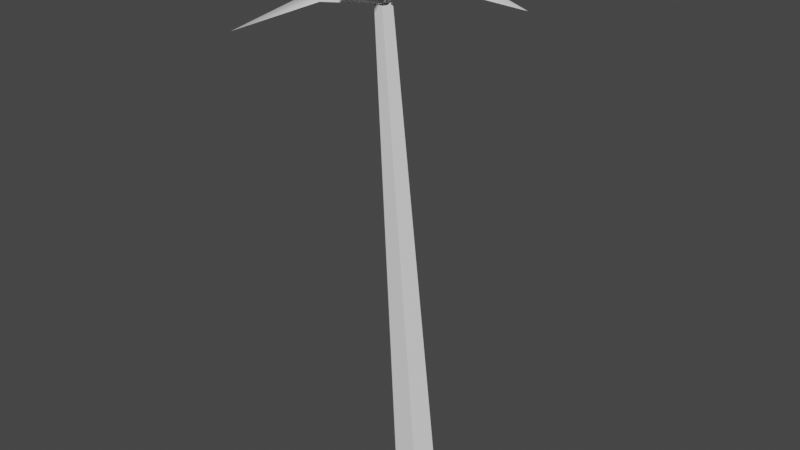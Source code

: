 # Source: tree_palm_lod.blend  (saved by Blender 3.6.11; exported with 4.5.12 LTS)
import bpy
from mathutils import Matrix  # noqa: F401  (used for matrix-valued properties, if any)

bpy.ops.wm.read_factory_settings(use_empty=True)
scene = bpy.context.scene
scene.name = 'Scene'

# ---- collections
col_collection = bpy.data.collections.new('Collection'); scene.collection.children.link(col_collection)

# ---- materials (node trees are filled in below, after node groups)
mat_leaves = bpy.data.materials.new('Leaves')
mat_leaves.use_transparent_shadow = False
mat_trunk = bpy.data.materials.new('Trunk')
mat_trunk.use_transparent_shadow = False

# ---- material node trees
mat_leaves.use_nodes = True; mat_leaves.node_tree.nodes.clear()
_N = mat_leaves.node_tree.nodes; _L = mat_leaves.node_tree.links
n0 = _N.new('ShaderNodeBsdfPrincipled'); n0.name = 'Principled BSDF'; n0.location = (10, 300)
n0.distribution = 'GGX'
n0.subsurface_method = 'RANDOM_WALK_SKIN'
n0.inputs[3].default_value = 1.45
n0.inputs[27].default_value = (0.0, 0.0, 0.0, 1.0)
n0.inputs[28].default_value = 1.0
n1 = _N.new('ShaderNodeOutputMaterial'); n1.name = 'Material Output'; n1.location = (300, 300)
_L.new(n0.outputs[0], n1.inputs[0])
n1.is_active_output = True
mat_trunk.use_nodes = True; mat_trunk.node_tree.nodes.clear()
_N = mat_trunk.node_tree.nodes; _L = mat_trunk.node_tree.links
n0 = _N.new('ShaderNodeBsdfPrincipled'); n0.name = 'Principled BSDF'; n0.location = (10, 300)
n0.distribution = 'GGX'
n0.subsurface_method = 'RANDOM_WALK_SKIN'
n0.inputs[3].default_value = 1.45
n0.inputs[27].default_value = (0.0, 0.0, 0.0, 1.0)
n0.inputs[28].default_value = 1.0
n1 = _N.new('ShaderNodeOutputMaterial'); n1.name = 'Material Output'; n1.location = (300, 300)
_L.new(n0.outputs[0], n1.inputs[0])
n1.is_active_output = True

# ---- world
world_world = bpy.data.worlds.new('World'); scene.world = world_world
world_world.use_nodes = True; world_world.node_tree.nodes.clear()
_N = world_world.node_tree.nodes; _L = world_world.node_tree.links
n0 = _N.new('ShaderNodeOutputWorld'); n0.name = 'World Output'; n0.location = (300, 300)
n1 = _N.new('ShaderNodeBackground'); n1.name = 'Background'; n1.location = (10, 300)
n1.inputs[0].default_value = (0.05088, 0.05088, 0.05088, 1.0)
_L.new(n1.outputs[0], n0.inputs[0])
n0.is_active_output = True
world_world.color = (0.05088, 0.05088, 0.05088)
world_world.use_sun_shadow = False
world_world.sun_shadow_jitter_overblur = 0.0

# ---- meshes
me_untitled = bpy.data.meshes.new('Untitled')
me_untitled.from_pydata([(0.1694, 3.931, -0.2161), (0.8477, 3.829, -0.02304), (-0.3213, 3.671, 0.01385), (0.1372, 3.918, 0.1477), (0.1773, 3.991, -0.0404), (-0.2937, 3.67, 0.05007), (-0.3707, 3.67, 0.04405), (-0.2569, 3.67, -0.02363), (-0.3837, 3.67, -0.03952), (-0.3212, 3.67, -0.07052), (0.09785, -0.2, 0.1255), (-0.09513, -0.2, 0.1391), (0.1658, -0.2, -0.04345), (-0.1626, -0.2, -0.049), (-0.006633, -0.2, -0.1659), (-0.2665, 3.941, -0.3007), (0.3355, 4.065, -0.7931), (-0.05546, 3.97, -0.08605), (-0.1685, 4.018, -0.2071), (-0.61, 3.733, -0.4089), (-0.5162, 3.513, -1.142), (-0.2557, 3.8, -0.469), (-0.4617, 3.831, -0.4713), (-0.7499, 3.794, -0.02072), (-1.362, 3.638, -0.498), (-0.5855, 3.801, -0.347), (-0.7022, 3.867, -0.1878), (-0.5266, 3.738, 0.424), (-1.075, 3.501, 0.7456), (-0.757, 3.673, 0.1478), (-0.6723, 3.773, 0.3097), (-0.0779, 4.026, 0.2263), (0.009784, 4.057, 0.9443), (-0.4157, 3.933, 0.3299), (-0.2507, 4.055, 0.2958)], [], [(3, 1, 4), (1, 0, 4), (4, 0, 2), (2, 3, 4), (2, 0, 3), (1, 3, 0), (9, 7, 12, 14), (8, 13, 11, 6), (5, 6, 11, 10), (7, 5, 10, 12), (9, 14, 13, 8), (17, 16, 18), (16, 15, 18), (18, 15, 2), (2, 17, 18), (2, 15, 17), (16, 17, 15), (21, 20, 22), (20, 19, 22), (22, 19, 2), (2, 21, 22), (2, 19, 21), (20, 21, 19), (25, 24, 26), (24, 23, 26), (26, 23, 2), (2, 25, 26), (2, 23, 25), (24, 25, 23), (29, 28, 30), (28, 27, 30), (30, 27, 2), (2, 29, 30), (2, 27, 29), (28, 29, 27), (33, 32, 34), (32, 31, 34), (34, 31, 2), (2, 33, 34), (2, 31, 33), (32, 33, 31)])
me_untitled.polygons.foreach_set('material_index', [0, 0, 0, 0, 0, 0, 1, 1, 1, 1, 1, 0, 0, 0, 0, 0, 0, 0, 0, 0, 0, 0, 0, 0, 0, 0, 0, 0, 0, 0, 0, 0, 0, 0, 0, 0, 0, 0, 0, 0, 0])
me_untitled.materials.append(mat_leaves)
me_untitled.materials.append(mat_trunk)
me_untitled.update()
me_untitled.normals_split_custom_set([tuple(v) for v in zip(*[iter([0.2421, 0.7828, 0.5732, 0.8549, 0.5184, -0.02064, -0.1378, 0.922, -0.3617, 0.8589, 0.4888, -0.1531, 0.1939, 0.722, -0.6641, -0.111, 0.9705, 0.2139, -0.1488, 0.9687, 0.1989, -0.5295, 0.6713, -0.5186, -0.8962, 0.3933, -0.2053, -0.8597, 0.3562, 0.3661, -0.201, 0.6065, 0.7692, -0.1774, 0.9841, -0.009412, -0.2279, -0.8675, 0.4422, 0.2166, -0.8468, -0.4858, 0.1802, -0.7044, 0.6866, 0.3125, -0.9341, 0.1725, -0.7015, -0.7076, 0.08495, -0.5201, -0.8531, -0.04289, 0.5805, 0.06737, -0.8115, 0.5805, 0.06737, -0.8115, 0.5805, 0.06737, -0.8115, 0.5805, 0.06737, -0.8115, -0.9572, -0.05828, 0.2835, -0.9572, -0.05828, 0.2835, -0.9572, -0.05828, 0.2835, -0.9572, -0.05828, 0.2835, 0.02816, 0.02444, 0.9993, 0.02816, 0.02444, 0.9993, 0.02816, 0.02444, 0.9993, 0.02816, 0.02444, 0.9993, 0.9137, 0.09894, 0.3942, 0.9137, 0.09894, 0.3942, 0.9137, 0.09894, 0.3942, 0.9137, 0.09894, 0.3942, -0.5604, -0.02757, -0.8278, -0.5604, -0.02757, -0.8278, -0.5604, -0.02757, -0.8278, -0.5604, -0.02757, -0.8278, 0.3341, 0.8901, 0.3101, 0.3544, 0.7372, -0.5752, -0.6188, 0.7856, -0.002771, 0.2159, 0.6721, -0.7083, -0.6214, 0.6306, -0.4649, -0.1963, 0.9207, 0.3374, -0.1608, 0.8942, 0.4179, -0.8707, 0.4462, 0.207, -0.7822, 0.09313, 0.6161, -0.4567, -0.008567, 0.8896, 0.2412, 0.4274, 0.8713, -0.3665, 0.839, 0.4023, 0.4184, -0.8649, 0.2775, 0.07152, -0.7635, -0.6418, 0.8073, -0.5434, 0.2301, 0.5793, -0.7865, -0.2139, -0.1801, -0.8436, 0.5059, -0.09371, -0.9509, 0.2948, 0.2847, 0.7952, -0.5354, -0.2985, 0.2501, -0.9211, -0.5675, 0.8232, 0.01829, -0.4036, 0.1964, -0.8936, -0.8484, 0.4895, -0.2015, -0.02719, 0.9866, -0.1611, -0.05978, 0.9928, -0.1036, -0.5923, 0.6448, 0.4832, -0.1572, 0.5551, 0.8168, 0.4335, 0.5526, 0.7118, 0.7354, 0.6762, -0.0431, -0.07647, 0.9971, 0.0009713, 0.6635, -0.6972, 0.2715, -0.2802, -0.9568, 0.07792, 0.7895, -0.5861, -0.1821, 0.3344, -0.9184, -0.2114, 0.3866, -0.5328, 0.7527, 0.2774, -0.7302, 0.6243, -0.07401, 0.7831, -0.6175, -0.8397, 0.4318, -0.3293, -0.1083, 0.9157, 0.387, -0.9041, 0.3883, -0.1785, -0.5048, 0.6645, 0.551, 0.06629, 0.9869, -0.1474, 0.04694, 0.9881, -0.1463, 0.175, 0.7218, 0.6696, 0.6711, 0.5291, 0.5193, 0.8993, 0.4372, 0.006271, 0.478, 0.5408, -0.6921, 0.09033, 0.9944, -0.05424, 0.4909, -0.8117, -0.3165, -0.2097, -0.904, 0.3725, 0.2126, -0.7028, -0.6788, -0.1564, -0.9405, -0.3018, 0.7292, -0.6619, 0.1735, 0.5283, -0.8234, 0.2072, -0.7579, 0.6168, -0.2127, -0.6935, 0.3431, 0.6335, 0.1139, 0.978, 0.1748, -0.5935, 0.3343, 0.7321, 0.1581, 0.7654, 0.6238, -0.3157, 0.9278, -0.1989, -0.3204, 0.9464, -0.04211, 0.5013, 0.8384, 0.2139, 0.6403, 0.7049, -0.3052, 0.183, 0.5093, -0.8409, -0.6211, 0.371, -0.6904, -0.3041, 0.9454, -0.1171, 0.06929, -0.7902, -0.6089, 0.559, -0.7825, 0.2742, -0.3467, -0.8292, -0.4385, -0.1194, -0.988, 0.0975, 0.5717, -0.5888, -0.5714, 0.5789, -0.7379, -0.3471, -0.6623, 0.6533, 0.3667, 0.1446, 0.6262, 0.7662, 0.0326, 0.9518, -0.305, 0.3595, 0.6329, 0.6857, 0.5014, 0.8516, -0.1528, -0.4503, 0.8896, -0.07623, -0.6041, 0.7847, -0.1392, -0.04433, 0.6217, -0.782, -0.3422, 0.178, -0.9226, -0.6452, -0.08362, -0.7595, -0.9707, 0.2192, -0.09875, -0.4093, 0.8246, -0.3906, -0.2672, -0.9442, 0.1929, 0.7175, -0.671, 0.187, -0.3748, -0.7178, 0.5867, 0.2158, -0.7947, 0.5674, -0.08353, -0.8997, -0.4285, 0.1398, -0.9488, -0.2833])] * 3)])

# ---- objects
ob_tree_palm_lod = bpy.data.objects.new('tree_palm_lod', me_untitled)

# ---- transforms, parenting, visibility, modifiers, constraints
ob_tree_palm_lod.location = (0.0, 0.0, 0.0)
ob_tree_palm_lod.rotation_euler = (1.571, -0.0, 0.0)

# ---- collection membership
col_collection.objects.link(ob_tree_palm_lod)

# ---- scene / render settings (as saved in the file)
scene.frame_start = 1; scene.frame_end = 250; scene.frame_set(1)
scene.render.engine = 'BLENDER_EEVEE_NEXT'
scene.cycles.sampling_pattern = 'TABULATED_SOBOL'
scene.view_settings.view_transform = 'Filmic'
bpy.context.view_layer.update()

# ---- added for rendering (the .blend has no active camera and no usable light): camera, sun
cam_auto = bpy.data.cameras.new('AutoCamera')
cam_auto.lens = 50.0
cam_auto.sensor_width = 36.0
cam_auto.clip_end = 1000.0
ob_auto_camera = bpy.data.objects.new('AutoCamera', cam_auto)
scene.collection.objects.link(ob_auto_camera)
ob_auto_camera.location = (4.58765, -5.71526, 5.80822)
ob_auto_camera.rotation_euler = (1.09748, -7.21219e-08, 0.694738)
scene.camera = ob_auto_camera
light_auto_sun = bpy.data.lights.new('AutoSun', 'SUN')
light_auto_sun.energy = 3.0
light_auto_sun.angle = 0.0523599
ob_auto_sun = bpy.data.objects.new('AutoSun', light_auto_sun)
scene.collection.objects.link(ob_auto_sun)
ob_auto_sun.rotation_euler = (0.872665, 0.174533, 0.523599)
bpy.context.view_layer.update()
